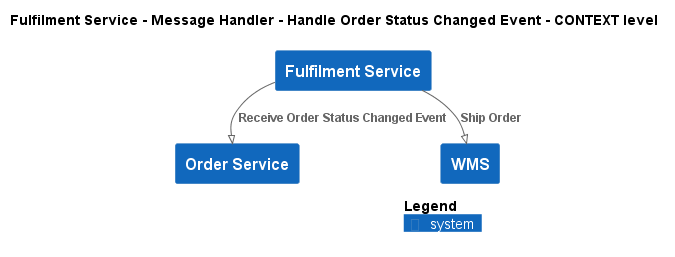

The diagram above was rendered by PlantUML. Its source (embedded in the PNG):
@startuml
!pragma layout smetana
!include ..\..\..\..\..\..\.c4s\C4_Context.puml

AddElementTag("state:new", $bgColor=green, $fontColor=#ffffff, $borderColor=green, $shadowing="False")
AddElementTag("state:changed", $bgColor=orange, $fontColor=#ffffff, $borderColor=orange, $shadowing="False")
AddElementTag("state:removed", $bgColor=red, $fontColor=#ffffff, $borderColor=red, $shadowing="False")

AddRelTag("state:new", $textColor=green, $lineColor=green)
AddRelTag("state:changed", $textColor=orange, $lineColor=orange)
AddRelTag("state:removed", $textColor=red, $lineColor=red)

SHOW_PERSON_PORTRAIT()
LAYOUT_TOP_DOWN()

skinparam linetype polyline

title Fulfilment Service - Message Handler - Handle Order Status Changed Event - CONTEXT level

System(ECommercePlatform.SoftwareSystems.FulfilmentService, "Fulfilment Service", "")
System(ECommercePlatform.SoftwareSystems.OrderService, "Order Service", "")
System(ECommercePlatform.SoftwareSystems.WMS, "WMS", "")

Rel(ECommercePlatform.SoftwareSystems.FulfilmentService, ECommercePlatform.SoftwareSystems.OrderService, "Receive Order Status Changed Event")
Rel(ECommercePlatform.SoftwareSystems.FulfilmentService, ECommercePlatform.SoftwareSystems.WMS, "Ship Order")


SHOW_LEGEND()
@enduml